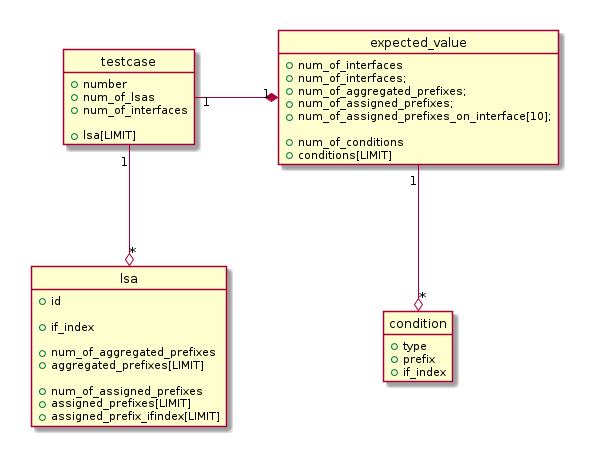

The diagram above was rendered by PlantUML. Its source (embedded in the PNG):
@startuml

class testcase {

	+number
	+num_of_lsas
	+num_of_interfaces

	+lsa[LIMIT]

}

class lsa {

	+id
	
	+if_index

	+num_of_aggregated_prefixes
  +aggregated_prefixes[LIMIT]
	
	+num_of_assigned_prefixes 
	+assigned_prefixes[LIMIT]
	+assigned_prefix_ifindex[LIMIT]

}

class expected_value {

 	+num_of_interfaces
  +num_of_interfaces;
  +num_of_aggregated_prefixes;
	+num_of_assigned_prefixes;
	+num_of_assigned_prefixes_on_interface[10];

	+num_of_conditions
	+conditions[LIMIT]

}

class condition {
	+type
	+prefix
	+if_index
}

testcase "1" --o "*" lsa
testcase "1" -* "1" expected_value
expected_value "1" --o "*" condition

hide circle
hide methods
@enduml